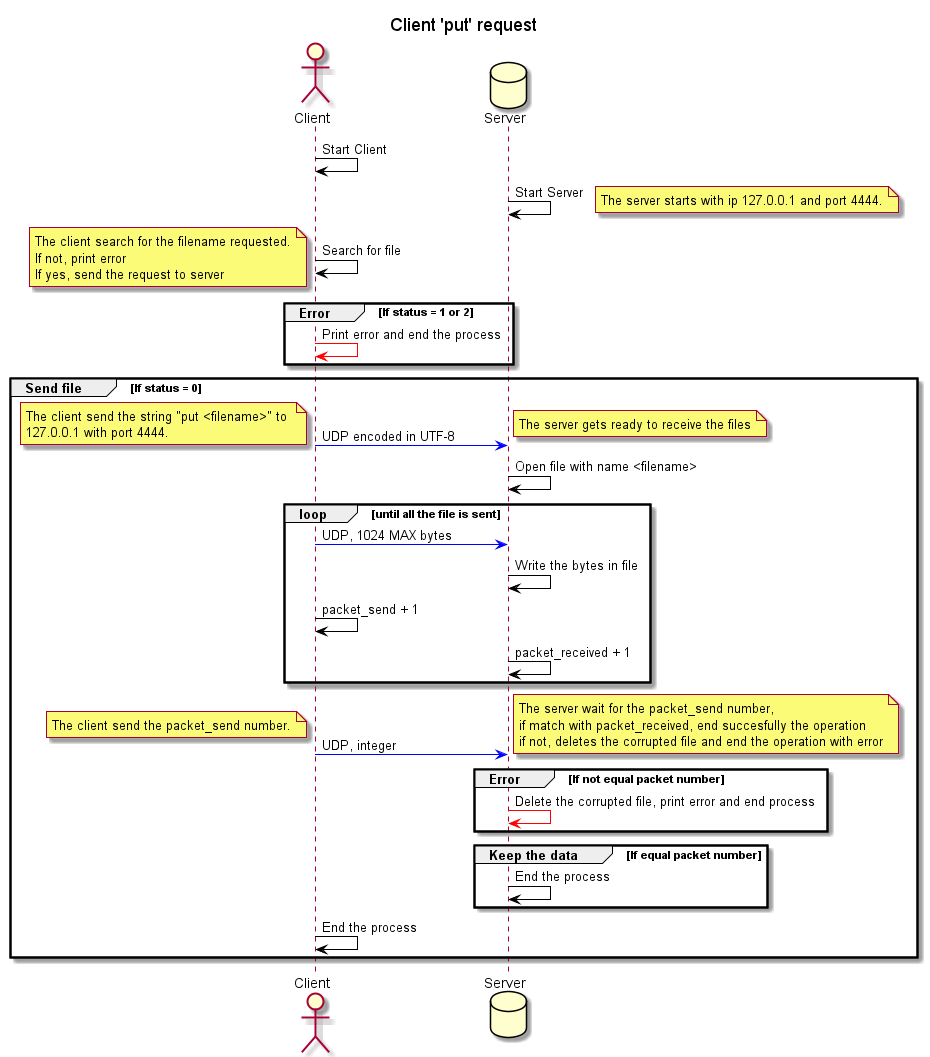

The diagram above was rendered by PlantUML. Its source (embedded in the PNG):
@startuml ClientPutUML

title Client 'put' request

actor Client as Client
database Server as Server
Client -[#Black]> Client : Start Client
Server -[#Black]> Server : Start Server
note right
The server starts with ip 127.0.0.1 and port 4444.
end note
Client -[#Black]> Client  : Search for file
note left
The client search for the filename requested.
If not, print error
If yes, send the request to server
end note
group Error [If status = 1 or 2]
    Client -[#Red]> Client  : Print error and end the process
end
group Send file [If status = 0]
    Client -[#Blue]> Server : UDP encoded in UTF-8
    note left
    The client send the string "put <filename>" to 
    127.0.0.1 with port 4444.
    end note
    note right
    The server gets ready to receive the files
    end note
    Server -[#Black]> Server : Open file with name <filename>
    loop until all the file is sent
        Client -[#Blue]> Server : UDP, 1024 MAX bytes
        Server -[#Black]> Server : Write the bytes in file
        Client -[#Black]> Client : packet_send + 1
        Server -[#Black]> Server : packet_received + 1
    end
    Client -[#Blue]> Server : UDP, integer
    note left
    The client send the packet_send number.
    end note
    note right
    The server wait for the packet_send number,
    if match with packet_received, end succesfully the operation
    if not, deletes the corrupted file and end the operation with error
    end note
    group Error [If not equal packet number]
    Server -[#Red]> Server : Delete the corrupted file, print error and end process
    end
    group Keep the data [If equal packet number]
    Server -[#Black]> Server : End the process
    end
    Client -[#Black]> Client : End the process
end

@enduml